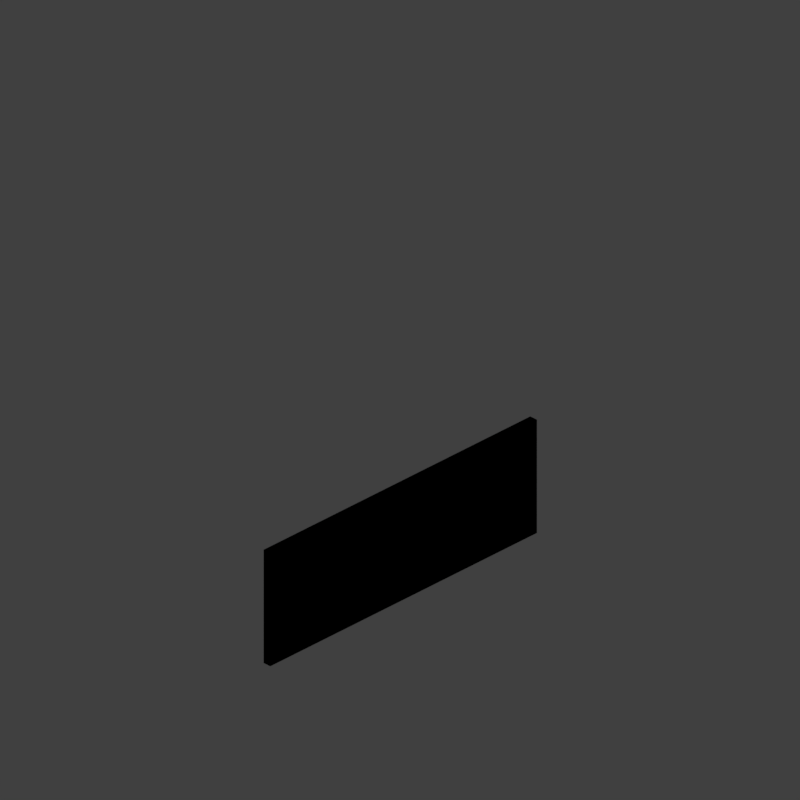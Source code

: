 # Source: wjf_V002.blend  (saved by Blender 2.79.0; exported with 4.5.12 LTS)
import bpy
from mathutils import Matrix  # noqa: F401  (used for matrix-valued properties, if any)

bpy.ops.wm.read_factory_settings(use_empty=True)
scene = bpy.context.scene
scene.name = 'Scene'

# ---- collections
col_collection_1 = bpy.data.collections.new('Collection 1'); scene.collection.children.link(col_collection_1)

# ---- materials (node trees are filled in below, after node groups)
mat_vines = bpy.data.materials.new('vines')
mat_vines.alpha_threshold = 0.0
mat_vines.use_transparent_shadow = False
mat_vines.specular_color = (0.8436, 1.0, 0.4249)
mat_vines.roughness = 0.5
mat_vines.specular_intensity = 0.2663
mat_jungle_fence_frame = bpy.data.materials.new('jungle fence frame')
mat_jungle_fence_frame.alpha_threshold = 0.0
mat_jungle_fence_frame.use_transparent_shadow = False
mat_jungle_fence_frame.roughness = 0.5
mat_fence = bpy.data.materials.new('Fence')
mat_fence.alpha_threshold = 0.0
mat_fence.use_transparent_shadow = False
mat_fence.diffuse_color = (0.08671, 0.08671, 0.08671, 1.0)
mat_fence.roughness = 0.5
mat_fence.specular_intensity = 1.0
mat_material = bpy.data.materials.new('Material')
mat_material.alpha_threshold = 0.0
mat_material.use_transparent_shadow = False
mat_material.roughness = 0.5
mat_material.line_color = (0.0, 0.0, 0.0, 1.0)

# ---- material node trees

# ---- world
world_world = bpy.data.worlds.new('World'); scene.world = world_world
world_world.color = (0.05088, 0.05088, 0.05088)
world_world.use_sun_shadow = False
world_world.sun_shadow_jitter_overblur = 0.0
world_world.cycles.sampling_method = 'MANUAL'
world_world.light_settings.distance = 0.0

# ---- cameras
cam_camera = bpy.data.cameras.new('Camera')
cam_camera.type = 'ORTHO'
cam_camera.sensor_fit = 'HORIZONTAL'
cam_camera.clip_start = 220.0
cam_camera.clip_end = 340.0
cam_camera.lens = 35.0
cam_camera.sensor_width = 1.0
cam_camera.sensor_height = 18.0
cam_camera.ortho_scale = 8.486
cam_camera.shift_x = -0.000345
cam_camera.shift_y = 0.25
cam_camera.dof.focus_distance = 0.0
cam_camera.dof.aperture_fstop = 128.0
cam_camera.dof.aperture_blades = 6

# ---- lights
light_lightdome = bpy.data.lights.new('LightDome', 'SUN')
light_lightdome.transmission_factor = 0.0
light_lightdome.angle = 0.1993
light_lightdome.energy = 0.1
light_lightdome.shadow_buffer_clip_start = 0.5
light_lightdome.shadow_soft_size = 0.1
light_lightdome.shadow_cascade_max_distance = 1000.0
light_fillerlight = bpy.data.lights.new('FillerLight', 'SUN')
light_fillerlight.transmission_factor = 0.0
light_fillerlight.angle = 0.9273
light_fillerlight.energy = 0.5
light_fillerlight.shadow_buffer_clip_start = 0.5
light_fillerlight.shadow_soft_size = 0.5
light_fillerlight.shadow_cascade_max_distance = 1000.0
light_mainlight = bpy.data.lights.new('MainLight', 'SUN')
light_mainlight.transmission_factor = 0.0
light_mainlight.angle = 0.9273
light_mainlight.energy = 1.3
light_mainlight.shadow_buffer_clip_start = 0.5
light_mainlight.shadow_soft_size = 0.5
light_mainlight.shadow_cascade_max_distance = 1000.0

# ---- meshes
me_cube_001 = bpy.data.meshes.new('Cube.001')
me_cube_001.from_pydata([(-2.0, -2.0, 0.0), (-2.0, -2.0, 1.633), (-2.0, 2.0, 0.0), (-2.0, 2.0, 1.633), (2.0, -2.0, 0.0), (2.0, -2.0, 1.633), (2.0, 2.0, 0.0), (2.0, 2.0, 1.633)], [], [(0, 1, 3, 2), (2, 3, 7, 6), (6, 7, 5, 4), (4, 5, 1, 0), (2, 6, 4, 0), (7, 3, 1, 5)])
me_cube_001.use_remesh_preserve_volume = False
me_cube_001.use_remesh_preserve_attributes = False
me_cube_001.use_mirror_vertex_groups = False
me_cube_001.update()
me_icosphere = bpy.data.meshes.new('Icosphere')
me_icosphere.from_pydata([(0.4014, 0.07422, 0.2516), (0.3792, 0.1016, -0.3028), (0.8473, 0.143, -0.01968), (-0.8188, 0.03717, -0.4468), (-0.7766, 0.01102, 0.1477), (-0.5449, 0.1634, -0.0974), (-0.1397, -0.03109, -0.8443), (0.3677, -0.04059, -0.6696), (0.1415, 0.1115, -0.772), (0.5271, -0.01605, -1.14), (0.5673, -0.02781, -0.6338), (0.4926, 0.1442, -0.827), (-1.053, 0.05847, -0.8047), (-0.3525, 0.1127, -0.8987), (-0.7761, 0.134, -0.4013), (0.2237, -0.001528, -1.072), (-0.1339, 0.1006, -1.406), (-0.159, 0.1025, -0.8368), (-0.9776, -0.004059, -0.4671), (-0.4553, -0.04606, -0.1179), (-0.6169, 0.1446, -0.2225), (0.3032, -0.01206, -0.7817), (-0.1875, 0.0001217, -0.5455), (0.07647, 0.1592, -0.6751), (-0.9877, 0.1282, -0.8647), (-0.9605, -0.004454, -0.5476), (-0.2376, 0.0559, -0.5447), (-0.02311, 0.1041, -1.205), (-0.1849, -0.0008477, -0.8355), (-0.5958, 0.1271, -0.959), (0.6311, -0.01937, 0.3012), (0.2294, 0.01317, 0.008035), (0.6598, 0.09503, -0.1407), (0.2775, 0.09707, 0.3171), (-0.02739, 0.08887, 0.5764), (-0.1582, 0.2163, 0.06637), (-0.2683, -0.01277, 0.1265), (-0.05337, -0.05143, 0.5704), (-0.4472, 0.08685, 0.5824), (-0.1998, 0.09511, 0.0415), (0.263, 0.07188, 0.007585), (0.1579, 0.1604, 0.4396), (0.3983, 0.0004434, -0.4869), (0.4648, 0.1457, -0.7861), (0.7391, 0.1404, -0.3638), (-0.2066, -0.07794, -0.1382), (-0.04931, 0.09007, -0.3113), (-0.4392, 0.1142, 0.1888), (-0.8035, -0.01913, 0.03066), (-0.8871, 0.1671, -0.01958), (-0.452, 0.09247, 0.3226), (-0.2056, 0.01302, -0.2539), (-0.4545, 0.1748, -0.2805), (0.1157, 0.1523, -0.1645), (0.4031, -0.03914, -0.6565), (0.5832, 0.1068, -0.2165), (0.6638, 0.117, -0.8219), (-0.05741, 0.05051, -1.165), (-0.5674, 0.1509, -1.137), (-0.1771, 0.1754, -0.746), (0.4905, 0.1754, -0.8362), (0.1001, 0.1509, -1.228), (0.6101, 0.05051, -1.255), (1.331, 0.117, -0.9122), (1.251, 0.1068, -0.3067), (1.071, -0.03914, -0.7467), (0.7832, 0.1523, -0.2547), (0.213, 0.1748, -0.3707), (0.4619, 0.01302, -0.3441), (0.2155, 0.09247, 0.2324), (-0.2196, 0.1671, -0.1098), (-0.136, -0.01913, -0.05954), (0.2283, 0.1142, 0.09857), (0.6182, 0.09007, -0.4015), (0.4609, -0.07794, -0.2284), (1.407, 0.1404, -0.454), (1.132, 0.1457, -0.8763), (1.066, 0.0004434, -0.5771), (0.8254, 0.1604, 0.3494), (0.9305, 0.07188, -0.08262), (0.4677, 0.09511, -0.0487), (0.2203, 0.08685, 0.4922), (0.6141, -0.05143, 0.4802), (0.3992, -0.01277, 0.03626), (0.5093, 0.2163, -0.02383), (0.6401, 0.08887, 0.4862), (0.945, 0.09707, 0.2269), (1.327, 0.09503, -0.2309), (0.8969, 0.01317, -0.08217), (1.299, -0.01937, 0.211), (0.07173, 0.1271, -1.049), (0.4826, -0.0008477, -0.9257), (0.6444, 0.1041, -1.295), (0.43, 0.0559, -0.6349), (-0.293, -0.004454, -0.6378), (-0.3202, 0.1282, -0.955), (0.744, 0.1592, -0.7653), (0.48, 0.0001217, -0.6357), (0.9707, -0.01206, -0.8719), (0.05066, 0.1446, -0.3127), (0.2123, -0.04606, -0.2081), (-0.3101, -0.004059, -0.5573), (0.5086, 0.1025, -0.927), (0.5336, 0.1006, -1.496), (0.8912, -0.001528, -1.162), (-0.1086, 0.134, -0.4915), (0.315, 0.1127, -0.9889), (-0.3852, 0.05847, -0.8949), (1.16, 0.1442, -0.9172), (1.235, -0.02781, -0.724), (1.195, -0.01605, -1.231), (0.809, 0.1115, -0.8622), (1.035, -0.04059, -0.7598), (0.5278, -0.03109, -0.9345), (0.1226, 0.1634, -0.1876), (-0.109, 0.01102, 0.05745), (-0.1512, 0.03717, -0.537), (1.515, 0.143, -0.1099), (1.047, 0.1016, -0.393), (1.069, 0.07422, 0.1614), (2.625, 0.1809, -0.2914), (2.212, 0.08392, -0.04671), (2.744, 0.05402, 0.1049), (0.9493, 0.06543, -0.05892), (1.406, 0.1653, -0.3114), (1.458, -0.01912, -0.1886), (1.854, 0.0592, -0.9168), (2.3, 0.0579, -0.618), (2.169, -0.07734, -0.9134), (2.279, 0.04158, -0.7191), (2.677, 0.117, -0.9436), (2.585, -0.05819, -1.101), (0.9488, 0.148, -0.8937), (1.353, 0.04122, -0.3835), (1.47, 0.116, -0.9898), (2.103, 0.1172, -0.9101), (1.685, 0.004349, -1.122), (2.097, 0.08012, -1.445), (0.946, 0.05624, -0.3967), (1.514, 0.1064, -0.1407), (1.444, -0.06807, -0.4324), (2.079, 0.07311, -0.4094), (1.952, 0.1257, -0.9166), (2.115, -0.0515, -0.8387), (0.9723, -0.01277, -0.8689), (1.15, 0.1466, -0.8595), (1.645, 0.04574, -0.391), (1.734, 0.008982, -0.7941), (1.847, 0.1628, -0.9869), (1.569, 0.05847, -1.381), (2.725, 0.09806, 0.02337), (2.27, 0.05603, -0.1607), (2.479, -0.06527, 0.1435), (2.148, 0.1508, 0.4962), (2.144, 0.2126, 0.14), (1.753, 0.03887, 0.1613), (1.484, -0.0134, 0.5464), (1.93, 0.06639, 0.5179), (1.77, -0.03034, 0.05264), (1.786, 0.1234, -0.01521), (2.04, 0.1095, 0.377), (2.349, 0.09452, -0.03552), (2.421, 0.1975, -0.6199), (2.324, 0.023, -0.5836), (2.811, 0.06609, -0.5957), (1.661, 0.1413, 0.04723), (1.728, -0.04266, 0.05772), (1.87, 0.0277, -0.528), (1.096, 0.1643, 0.1506), (1.113, -0.00399, -0.1061), (1.602, 0.08016, 0.1269), (1.714, 0.2021, -0.1751), (1.63, 0.06975, -0.5392), (2.065, 0.06819, -0.1469), (2.314, 0.1493, -0.5614), (2.843, 0.06527, -0.8325), (2.446, -0.02985, -0.4634), (1.695, 0.1595, -0.7451), (1.451, 0.1064, -1.261), (2.006, 0.111, -1.205), (3.314, 0.1956, -1.006), (2.827, 0.1625, -1.259), (3.233, 0.01879, -1.216), (4.016, 0.06223, -1.027), (4.096, 0.1442, -0.4721), (3.714, -0.02179, -0.6288), (3.533, 0.1247, -0.4135), (2.981, 0.1884, -0.4653), (3.117, 0.02694, -0.2531), (2.988, 0.09178, 0.09742), (2.537, 0.1553, -0.2435), (2.508, -0.006578, 0.04682), (3.086, 0.1634, -0.0609), (3.302, 0.03351, -0.5197), (3.092, -0.07053, -0.1131), (4.196, 0.1371, -0.6224), (3.829, 0.1132, -0.9599), (3.752, 0.03624, -0.4875), (3.652, 0.1818, 0.1774), (3.577, 0.03607, -0.09235), (3.167, 0.1095, -0.02934), (3.05, 0.117, 0.3355), (3.326, -0.04491, 0.461), (3.031, -0.0494, 0.04982), (3.231, 0.1901, -0.1333), (3.407, 0.1363, 0.4706), (3.629, 0.07587, 0.1895), (4.032, 0.04283, -0.3726), (3.615, 0.03823, -0.06812), (4.049, 0.00776, 0.1763), (2.86, 0.1601, -1.132), (3.195, 0.02374, -0.9047), (3.316, 0.04645, -1.396), (3.15, 0.01927, -0.7666), (2.432, 0.04338, -0.5831), (2.407, 0.1169, -1.04), (3.537, 0.1412, -0.9729), (3.221, 0.0502, -0.6016), (3.61, -0.04416, -0.8607), (2.857, 0.1279, -0.539), (2.913, -0.03856, -0.206), (2.356, 0.005152, -0.4954), (3.336, 0.1483, -1.045), (3.206, 0.06668, -1.543), (3.564, -0.01334, -1.16), (2.72, 0.1755, -0.6213), (2.97, 0.04479, -1.086), (2.303, 0.08495, -0.8299), (3.969, 0.1378, -1.125), (3.979, 0.008547, -0.728), (3.814, -0.04598, -1.181), (3.593, 0.09423, -1.054), (3.734, -0.04621, -0.7855), (3.217, -0.008251, -0.8795), (2.906, 0.1372, -0.3988), (2.655, 0.06417, 0.05954), (2.473, 0.01025, -0.4903), (4.245, 0.1061, -0.2586), (3.703, 0.08159, -0.3823), (3.855, 0.1311, 0.137), (5.215, 0.01967, -0.3959), (5.44, 0.1601, -0.09843), (4.883, 0.1391, -0.1178), (4.173, 0.1112, -0.1054), (3.913, -0.03654, -0.4208), (3.684, 0.1369, -0.4116), (5.059, -0.007624, -0.9441), (4.556, -0.04318, -0.7861), (4.664, 0.09057, -1.097), (5.322, 0.05484, -0.7871), (5.088, -0.06298, -1.072), (5.086, 0.1085, -1.283), (4.27, 0.08502, -0.9036), (3.658, 0.1597, -0.587), (3.8, 0.06045, -1.155), (4.445, 0.01231, -1.064), (4.805, 0.1558, -1.205), (4.59, 0.03356, -1.587), (4.32, 0.04174, -0.4081), (3.76, -0.05605, -0.2983), (3.78, 0.1088, -0.6423), (4.594, 0.0317, -0.5489), (4.909, -0.0193, -0.9672), (4.599, 0.1349, -1.027), (4.161, 0.153, -0.9442), (4.12, -0.01613, -0.9046), (3.442, 0.04272, -0.6494), (4.218, 0.1465, -0.9733), (4.295, -0.01637, -1.11), (4.592, 0.1001, -1.458), (4.976, -0.0584, -0.1346), (5.417, 0.02232, -0.2036), (5.036, 0.1249, -0.03455), (4.487, 0.1111, 0.329), (4.65, 0.04307, 0.02411), (4.865, 0.2481, 0.06546), (4.532, 0.05676, 0.4679), (4.196, -0.06474, 0.3572), (4.413, 0.03064, -0.08702), (5.009, 0.1196, -0.05211), (4.643, 0.1179, 0.2414), (4.479, 0.08986, -0.2419), (5.345, 0.007845, -0.667), (5.287, 0.1845, -0.6931), (4.88, 0.09422, -0.818), (4.507, -0.03778, -0.01386), (4.299, 0.1306, -0.115), (4.408, 0.03353, -0.6731), (4.118, 0.02028, 0.1099), (4.051, 0.1715, -0.2223), (3.598, 0.04869, -0.09513), (4.57, 0.041, -0.2382), (4.658, 0.1653, -0.6258), (4.137, 0.1337, -0.3761), (5.438, 0.001906, -0.5857), (4.975, 0.02121, -1.031), (5.147, 0.1616, -0.6195), (4.314, 0.1045, -0.8658), (4.657, 0.1655, -1.312), (4.137, 0.1068, -1.411)], [], [(1, 0, 2), (4, 3, 5), (6, 7, 8), (9, 10, 11), (12, 13, 14), (16, 15, 17), (19, 18, 20), (21, 22, 23), (25, 24, 26), (28, 29, 27), (31, 30, 32), (34, 33, 35), (37, 36, 38), (40, 39, 41), (42, 44, 43), (45, 46, 47), (48, 49, 50), (51, 52, 53), (54, 55, 56), (57, 59, 58), (62, 60, 61), (65, 64, 63), (68, 67, 66), (71, 70, 69), (74, 73, 72), (77, 75, 76), (79, 80, 78), (82, 83, 81), (85, 86, 84), (88, 89, 87), (91, 90, 92), (94, 95, 93), (98, 97, 96), (100, 101, 99), (103, 104, 102), (107, 106, 105), (110, 109, 108), (113, 112, 111), (115, 116, 114), (118, 119, 117), (121, 120, 122), (124, 123, 125), (126, 127, 128), (129, 130, 131), (132, 133, 134), (136, 135, 137), (139, 138, 140), (141, 142, 143), (145, 144, 146), (148, 149, 147), (151, 150, 152), (154, 153, 155), (157, 156, 158), (160, 159, 161), (162, 164, 163), (165, 166, 167), (168, 169, 170), (171, 172, 173), (174, 175, 176), (177, 179, 178), (182, 180, 181), (185, 184, 183), (188, 187, 186), (191, 190, 189), (194, 193, 192), (197, 195, 196), (199, 200, 198), (202, 203, 201), (205, 206, 204), (208, 209, 207), (211, 210, 212), (214, 215, 213), (218, 217, 216), (220, 221, 219), (223, 224, 222), (227, 226, 225), (230, 229, 228), (233, 232, 231), (235, 236, 234), (238, 239, 237), (241, 240, 242), (244, 243, 245), (246, 247, 248), (249, 250, 251), (252, 253, 254), (256, 255, 257), (259, 258, 260), (261, 262, 263), (265, 264, 266), (268, 269, 267), (271, 270, 272), (274, 273, 275), (277, 276, 278), (280, 279, 281), (282, 284, 283), (285, 286, 287), (288, 289, 290), (291, 292, 293), (294, 295, 296), (297, 299, 298)])
_uv = me_icosphere.uv_layers.new(name='UVMap')
_uv.uv.foreach_set('vector', [0.249, 0.7006, 0.2022, 0.7816, 0.1554, 0.7006, 0.2513, 0.6203, 0.2513, 0.5201, 0.3329, 0.5728, 0.2507, 0.89, 0.3274, 0.9364, 0.2507, 0.9759, 0.8349, 0.8905, 0.7991, 0.8134, 0.8914, 0.8134, 0.2756, 0.1608, 0.3602, 0.2472, 0.2507, 0.2472, 0.7364, 0.4308, 0.7832, 0.5149, 0.6921, 0.5149, 0.4247, 0.5234, 0.4781, 0.4308, 0.5249, 0.5234, 0.7024, 0.7954, 0.7479, 0.7165, 0.7973, 0.7954, 0.1258, 0.2472, 0.1258, 0.1625, 0.249, 0.2305, 0.7186, 0.6131, 0.6229, 0.6131, 0.69, 0.5328, 0.9452, 0.517, 0.8678, 0.4829, 0.9452, 0.4308, 0.4332, 0.9284, 0.4172, 0.8634, 0.5199, 0.8634, 0.7851, 0.1785, 0.8607, 0.1407, 0.8607, 0.2363, 0.9968, 0.0821, 0.9185, 0.0821, 0.9678, 0.0008822, 0.8439, 0.0931, 0.8439, 0.0008822, 0.9168, 0.04279, 0.2462, 0.3581, 0.3337, 0.3289, 0.3337, 0.4353, 0.4247, 0.6135, 0.5188, 0.6135, 0.4664, 0.6981, 0.7849, 0.5215, 0.7849, 0.4308, 0.8661, 0.4853, 0.574, 0.0821, 0.4665, 0.0821, 0.5282, 0.0008822, 0.6254, 0.6212, 0.5736, 0.7015, 0.5267, 0.6212, 0.633, 0.2427, 0.5811, 0.323, 0.5343, 0.2427, 0.3588, 0.5183, 0.2513, 0.5183, 0.313, 0.4371, 0.7846, 0.4195, 0.7846, 0.3289, 0.8658, 0.3833, 0.1554, 0.539, 0.2495, 0.539, 0.1971, 0.6236, 0.1569, 0.3581, 0.2445, 0.3289, 0.2445, 0.4353, 0.3346, 0.9128, 0.3346, 0.8206, 0.4075, 0.8625, 0.4129, 0.9958, 0.3346, 0.9958, 0.3839, 0.9145, 0.6251, 0.7654, 0.7006, 0.7276, 0.7006, 0.8232, 0.1594, 0.9312, 0.1434, 0.8663, 0.2461, 0.8663, 0.9399, 0.7054, 0.8625, 0.6713, 0.9399, 0.6192, 0.2169, 0.6988, 0.1554, 0.6254, 0.26, 0.6254, 0.1434, 0.08557, 0.1434, 0.0008822, 0.2665, 0.06896, 0.7631, 0.6133, 0.7204, 0.5328, 0.8135, 0.5328, 0.3753, 0.05943, 0.4647, 0.0008822, 0.4647, 0.1046, 0.4691, 0.6999, 0.5158, 0.784, 0.4247, 0.784, 0.2683, 0.0008822, 0.3735, 0.06042, 0.2683, 0.09073, 0.03672, 0.8742, 0.0008822, 0.7972, 0.0932, 0.7972, 0.9008, 0.5283, 0.9774, 0.5747, 0.9008, 0.6142, 0.5267, 0.5311, 0.5267, 0.4308, 0.6083, 0.4835, 0.08189, 0.7019, 0.08189, 0.7954, 0.0008822, 0.7486, 0.2507, 0.7474, 0.3318, 0.7006, 0.3318, 0.7941, 0.6211, 0.5328, 0.5706, 0.6195, 0.5267, 0.5328, 0.9298, 0.8923, 0.9767, 0.9686, 0.8905, 0.9686, 0.899, 0.5283, 0.899, 0.6133, 0.8153, 0.5743, 0.2445, 0.3271, 0.1235, 0.3271, 0.2002, 0.2489, 0.7829, 0.3732, 0.6988, 0.4199, 0.6988, 0.3289, 0.09346, 0.5183, 0.0008822, 0.4649, 0.09346, 0.4181, 0.7831, 0.2427, 0.8258, 0.3231, 0.7327, 0.3231, 0.0008822, 0.1607, 0.0122, 0.07677, 0.1252, 0.1607, 0.3346, 0.6829, 0.4081, 0.6214, 0.4081, 0.726, 0.9556, 0.7165, 0.9556, 0.8011, 0.8768, 0.7513, 0.9328, 0.413, 0.8678, 0.429, 0.8678, 0.3263, 0.875, 0.8117, 0.7991, 0.7746, 0.875, 0.7165, 0.9338, 0.8804, 0.8932, 0.8134, 0.9882, 0.8134, 0.2191, 0.1607, 0.1269, 0.1607, 0.1688, 0.08785, 0.423, 0.4061, 0.3355, 0.4353, 0.3355, 0.3289, 0.5757, 0.09497, 0.5757, 0.0008822, 0.6604, 0.05332, 0.5267, 0.8668, 0.5636, 0.784, 0.6155, 0.8668, 0.6123, 0.3289, 0.5595, 0.4225, 0.5191, 0.3289, 0.697, 0.3289, 0.697, 0.4245, 0.6141, 0.3825, 0.61, 0.4308, 0.6903, 0.4827, 0.61, 0.5296, 0.09412, 0.5201, 0.04131, 0.6137, 0.0008822, 0.5201, 0.2461, 0.8645, 0.1554, 0.8645, 0.2099, 0.7834, 0.0008822, 0.6155, 0.09497, 0.6155, 0.04254, 0.7001, 0.362, 0.1699, 0.4495, 0.1407, 0.4495, 0.2472, 0.6251, 0.9171, 0.6251, 0.8249, 0.6979, 0.8668, 0.9179, 0.321, 0.9179, 0.2427, 0.9991, 0.292, 0.4247, 0.8616, 0.4618, 0.7857, 0.5199, 0.8616, 0.924, 0.2363, 0.8624, 0.2102, 0.924, 0.1279, 0.0854, 0.9549, 0.0008822, 0.9549, 0.05063, 0.876, 0.4304, 0.3271, 0.3689, 0.2537, 0.4735, 0.2537, 0.04185, 0.075, 0.0008822, 0.0008822, 0.1416, 0.0008822, 0.5267, 0.7822, 0.5721, 0.7033, 0.6216, 0.7822, 0.2495, 0.5373, 0.1569, 0.4839, 0.2495, 0.4371, 0.6621, 0.0008822, 0.7427, 0.05344, 0.6621, 0.09592, 0.0008822, 0.2489, 0.1218, 0.2489, 0.04513, 0.3271, 0.2507, 0.8318, 0.3278, 0.7959, 0.3278, 0.8882, 0.7024, 0.876, 0.792, 0.876, 0.7469, 0.9495, 0.5343, 0.241, 0.5343, 0.1407, 0.6158, 0.1934, 0.7024, 0.668, 0.7834, 0.6212, 0.7834, 0.7148, 0.7833, 0.1875, 0.7023, 0.2342, 0.7023, 0.1407, 0.4247, 0.6118, 0.4753, 0.5252, 0.5192, 0.6118, 0.8887, 0.9657, 0.7991, 0.9657, 0.8443, 0.8923, 0.7383, 0.8742, 0.7024, 0.7972, 0.7947, 0.7972, 0.3671, 0.3271, 0.2462, 0.3271, 0.3229, 0.2489, 0.731, 0.3223, 0.6348, 0.3223, 0.679, 0.2427, 0.4247, 0.3289, 0.5173, 0.3823, 0.4247, 0.429, 0.3346, 0.8188, 0.3346, 0.7277, 0.4169, 0.7714, 0.124, 0.1625, 0.124, 0.2472, 0.0008822, 0.1791, 0.6272, 0.6827, 0.7006, 0.6212, 0.7006, 0.7258, 0.5267, 0.953, 0.5267, 0.8685, 0.6056, 0.9183, 0.2507, 0.1591, 0.2768, 0.09746, 0.3591, 0.1591, 0.8608, 0.677, 0.7852, 0.7148, 0.7852, 0.6192, 0.6979, 0.9189, 0.6979, 0.9972, 0.6167, 0.9479, 0.8276, 0.3186, 0.88, 0.2427, 0.9161, 0.3186, 0.0301, 0.4164, 0.0008822, 0.3289, 0.1073, 0.3289, 0.4146, 0.5701, 0.3346, 0.6196, 0.3346, 0.5201, 0.7916, 0.0008822, 0.8421, 0.07617, 0.7444, 0.07617, 0.4513, 0.2482, 0.4513, 0.1407, 0.5325, 0.2024, 0.6176, 0.2363, 0.6176, 0.1407, 0.7005, 0.1827])
me_icosphere.materials.append(mat_vines)
me_icosphere.use_remesh_preserve_volume = False
me_icosphere.use_remesh_preserve_attributes = False
me_icosphere.use_mirror_vertex_groups = False
me_icosphere.update()
me_fence_002 = bpy.data.meshes.new('Fence.002')
me_fence_002.from_pydata([(-1.5, 1.639e-10, 0.025), (0.5, 1.639e-10, 0.025), (-1.5, 0.6939, 0.025), (0.5, 0.6939, 0.025), (-1.5, 0.6939, -0.025), (-1.5, -1.639e-10, -0.025), (0.5, -1.639e-10, -0.025), (0.5, 0.6939, -0.025)], [], [(1, 6, 7, 3), (2, 4, 5, 0), (3, 7, 4, 2), (0, 5, 6, 1)])
_uv = me_fence_002.uv_layers.new(name='UVMap')
_uv.uv.foreach_set('vector', [9.036e-05, 0.8163, 9.036e-05, 0.8163, 9.036e-05, 9.042e-05, 9.036e-05, 9.042e-05, 0.9999, 9.042e-05, 0.9999, 9.042e-05, 0.9999, 0.8163, 0.9999, 0.8163, 9.036e-05, 9.042e-05, 9.036e-05, 9.042e-05, 0.9999, 9.042e-05, 0.9999, 9.042e-05, 0.9999, 0.8163, 0.9999, 0.8163, 9.036e-05, 0.8163, 9.036e-05, 0.8163])
me_fence_002.materials.append(mat_jungle_fence_frame)
me_fence_002.use_remesh_preserve_volume = False
me_fence_002.use_remesh_preserve_attributes = False
me_fence_002.use_mirror_vertex_groups = False
me_fence_002.update()
me_fence_001 = bpy.data.meshes.new('Fence.001')
me_fence_001.from_pydata([(-0.5, 0.0, -2.186e-08), (0.5, 0.0, -2.186e-08), (-0.5, 0.8164, -1.383e-08), (0.5, 0.8164, -1.383e-08)], [], [(0, 1, 3, 2)])
_uv = me_fence_001.uv_layers.new(name='UVMap')
_uv.uv.foreach_set('vector', [0.9999, 0.8163, 9.036e-05, 0.8163, 9.036e-05, 9.042e-05, 0.9999, 9.042e-05])
me_fence_001.materials.append(mat_fence)
me_fence_001.use_remesh_preserve_volume = False
me_fence_001.use_remesh_preserve_attributes = False
me_fence_001.use_mirror_vertex_groups = False
me_fence_001.update()
me_fence = bpy.data.meshes.new('Fence')
me_fence.from_pydata([(-0.5, 0.0, -2.186e-08), (0.5, 0.0, -2.186e-08), (-0.5, 0.8164, -1.383e-08), (0.5, 0.8164, -1.383e-08)], [], [(0, 1, 3, 2)])
_uv = me_fence.uv_layers.new(name='UVMap')
_uv.uv.foreach_set('vector', [0.9999, 0.8163, 9.036e-05, 0.8163, 9.036e-05, 9.042e-05, 0.9999, 9.042e-05])
me_fence.materials.append(mat_fence)
me_fence.use_remesh_preserve_volume = False
me_fence.use_remesh_preserve_attributes = False
me_fence.use_mirror_vertex_groups = False
me_fence.update()
me_cube_002 = bpy.data.meshes.new('Cube.002')
me_cube_002.from_pydata([(2.0, 0.1, 0.0), (2.0, 0.0, 0.0), (-2.0, 8.941e-09, 0.0), (-2.0, 0.1, 0.0), (2.0, 0.1, 3.266), (2.0, -2.98e-08, 3.266), (-2.0, 1.788e-08, 3.266), (-2.0, 0.1, 3.266)], [], [(0, 1, 2, 3), (4, 7, 6, 5), (0, 4, 5, 1), (1, 5, 6, 2), (2, 6, 7, 3), (4, 0, 3, 7)])
_uv = me_cube_002.uv_layers.new(name='UVMap')
_uv.uv.foreach_set('vector', [0.7247, 0.006895, 0.7247, 1.373e-05, 1.0, 8.301e-06, 1.0, 0.00689, 0.5, 0.006899, 0.2247, 0.006898, 0.2247, 1.667e-05, 0.5, 1.803e-05, 0.7247, 0.006895, 0.5, 0.006899, 0.5, 1.803e-05, 0.7247, 1.373e-05, 1.0, 0.0, 1.0, 1.0, 0.0, 1.0, 1.655e-07, 0.0, 8.301e-06, 1.785e-05, 0.2247, 1.667e-05, 0.2247, 0.006898, 8.301e-06, 0.0069, 1.0, 1.0, 1.0, 0.0, 3.31e-07, 0.0, 1.655e-07, 1.0])
me_cube_002.materials.append(mat_material)
me_cube_002.use_remesh_preserve_volume = False
me_cube_002.use_remesh_preserve_attributes = False
me_cube_002.use_mirror_vertex_groups = False
me_cube_002.update()
lat_lattice_001 = bpy.data.lattices.new('Lattice.001')
lat_lattice_001.interpolation_type_u = 'KEY_LINEAR'
lat_lattice_001.interpolation_type_v = 'KEY_LINEAR'
lat_lattice_001.interpolation_type_w = 'KEY_LINEAR'
lat_lattice_001.points.foreach_set('co_deform', [-0.5, -0.5, -0.5, 0.5, -0.5, -0.5, -0.5, 0.5, -0.5, 0.5, 0.5, -0.5, -0.5, -0.5, 0.5, 0.5, -0.5, 0.5, -0.5, 0.5, 0.5, 0.5, 0.5, 0.5])

# ---- objects
ob_rig = bpy.data.objects.new('Rig', None)
ob_verticaljoint = bpy.data.objects.new('VerticalJoint', None)
ob_lightdome = bpy.data.objects.new('LightDome', light_lightdome)
ob_fillerlight = bpy.data.objects.new('FillerLight', light_fillerlight)
ob_mainlight = bpy.data.objects.new('Mainlight', light_mainlight)
ob_camera = bpy.data.objects.new('Camera', cam_camera)
ob_cube_001 = bpy.data.objects.new('Cube.001', me_cube_001)
ob_lattice = bpy.data.objects.new('Lattice', lat_lattice_001)
ob_icosphere = bpy.data.objects.new('Icosphere', me_icosphere)
ob_fence_002 = bpy.data.objects.new('Fence.002', me_fence_002)
ob_fence_001 = bpy.data.objects.new('Fence.001', me_fence_001)
ob_fence = bpy.data.objects.new('Fence', me_fence)
ob_wall = bpy.data.objects.new('Wall', me_cube_002)

# ---- transforms, parenting, visibility, modifiers, constraints
ob_rig.location = (0.0, 0.0, 0.0)
ob_rig.rotation_mode = 'YXZ'
ob_rig.rotation_euler = (0.0, 0.0, -0.7854)
ob_rig.empty_image_offset = (0.0, 0.0)
ob_rig.hide_viewport = True
ob_rig.hide_select = True
ob_rig.lineart.crease_threshold = 0.0
ob_verticaljoint.parent = ob_rig
ob_verticaljoint.location = (0.0, 0.0, 0.0)
ob_verticaljoint.empty_image_offset = (0.0, 0.0)
ob_verticaljoint.hide_viewport = True
ob_verticaljoint.hide_select = True
ob_verticaljoint.lineart.crease_threshold = 0.0
ob_lightdome.parent = ob_verticaljoint
ob_lightdome.location = (0.0, 0.0, 0.0)
ob_lightdome.hide_select = True
ob_lightdome.lineart.crease_threshold = 0.0
ob_fillerlight.parent = ob_verticaljoint
ob_fillerlight.location = (0.0, 0.0, 0.0)
ob_fillerlight.rotation_euler = (0.0, -1.265, 2.007)
ob_fillerlight.hide_select = True
ob_fillerlight.lineart.crease_threshold = 0.0
ob_mainlight.parent = ob_verticaljoint
ob_mainlight.location = (0.0, 0.0, 0.0)
ob_mainlight.rotation_euler = (1.178, 0.0, 1.571)
ob_mainlight.hide_select = True
ob_mainlight.lineart.crease_threshold = 0.0
ob_camera.parent = ob_verticaljoint
ob_camera.location = (0.0, -241.9, 139.7)
ob_camera.rotation_euler = (1.047, 0.0, 0.0)
ob_camera.hide_select = True
ob_camera.lineart.crease_threshold = 0.0
ob_cube_001.location = (0.0, 0.0, 0.0)
ob_cube_001.scale = (1.0, 1.0, 0.5)
ob_cube_001.hide_render = True
ob_cube_001.display_type = 'WIRE'
ob_cube_001.lineart.crease_threshold = 0.0
_m = ob_cube_001.modifiers.new('Array', 'ARRAY')
_m.constant_offset_displace = (0.0, 0.0, 0.0)
_m.relative_offset_displace = (0.0, 0.0, 1.0)
ob_lattice.location = (0.0, 0.0, 2.0)
ob_lattice.scale = (4.0, 4.0, 4.0)
ob_lattice.lineart.crease_threshold = 0.0
ob_icosphere.location = (-1.344, -0.05728, 0.9556)
ob_icosphere.scale = (0.6033, 0.6033, 0.6033)
ob_icosphere.lineart.crease_threshold = 0.0
_m = ob_icosphere.modifiers.new('Lattice', 'LATTICE')
_m.object = ob_lattice
ob_fence_002.location = (1.0, 0.0, 0.0)
ob_fence_002.rotation_euler = (1.571, 0.0, 0.0)
ob_fence_002.scale = (2.0, 2.0, 2.0)
ob_fence_002.lineart.crease_threshold = 0.0
_m = ob_fence_002.modifiers.new('Solidify', 'SOLIDIFY')
_m.thickness = 0.06
_m.nonmanifold_thickness_mode = 'FIXED'
_m.nonmanifold_merge_threshold = 0.0003
_m = ob_fence_002.modifiers.new('Lattice', 'LATTICE')
_m.object = ob_lattice
ob_fence_001.location = (-1.0, 0.0, 0.0)
ob_fence_001.rotation_euler = (1.571, 0.0, 0.0)
ob_fence_001.scale = (2.0, 1.7, 2.0)
ob_fence_001.lineart.crease_threshold = 0.0
_m = ob_fence_001.modifiers.new('Lattice', 'LATTICE')
_m.object = ob_lattice
ob_fence.location = (1.0, 0.0, 0.0)
ob_fence.rotation_euler = (1.571, 0.0, 0.0)
ob_fence.scale = (2.0, 1.7, 2.0)
ob_fence.lineart.crease_threshold = 0.0
_m = ob_fence.modifiers.new('Lattice', 'LATTICE')
_m.object = ob_lattice
ob_wall.location = (0.0, 0.0, 0.0)
ob_wall.lock_rotations_4d = False
ob_wall.empty_display_type = 'ARROWS'
ob_wall.hide_viewport = True
ob_wall.hide_render = True
ob_wall.lineart.crease_threshold = 0.0
_m = ob_wall.modifiers.new('Lattice', 'LATTICE')
_m.object = ob_lattice

# ---- collection membership
col_collection_1.objects.link(ob_rig)
col_collection_1.objects.link(ob_verticaljoint)
col_collection_1.objects.link(ob_lightdome)
col_collection_1.objects.link(ob_fillerlight)
col_collection_1.objects.link(ob_mainlight)
col_collection_1.objects.link(ob_camera)
col_collection_1.objects.link(ob_cube_001)
col_collection_1.objects.link(ob_lattice)
col_collection_1.objects.link(ob_icosphere)
col_collection_1.objects.link(ob_fence_002)
col_collection_1.objects.link(ob_fence_001)
col_collection_1.objects.link(ob_fence)
col_collection_1.objects.link(ob_wall)
def _layer_coll(name, lc=None):
    lc = lc or bpy.context.view_layer.layer_collection
    for c in lc.children:
        if c.name == name: return c
        r = _layer_coll(name, c)
        if r: return r
_layer_coll('Collection 1').holdout = True

# ---- scene / render settings (as saved in the file)
scene.camera = ob_camera
scene.frame_start = 0; scene.frame_end = 250; scene.frame_set(1)
scene.render.engine = 'BLENDER_EEVEE_NEXT'
scene.render.image_settings.compression = 0
scene.render.resolution_x = 96
scene.render.resolution_y = 96
scene.render.dither_intensity = 0.0
scene.render.film_transparent = True
scene.cycles.use_denoising = False
scene.cycles.samples = 128
scene.cycles.sampling_pattern = 'TABULATED_SOBOL'
scene.cycles.use_adaptive_sampling = False
scene.cycles.use_light_tree = False
scene.cycles.blur_glossy = 0.0
scene.cycles.sample_clamp_indirect = 0.0
scene.view_settings.view_transform = 'Standard'
bpy.context.view_layer.update()
